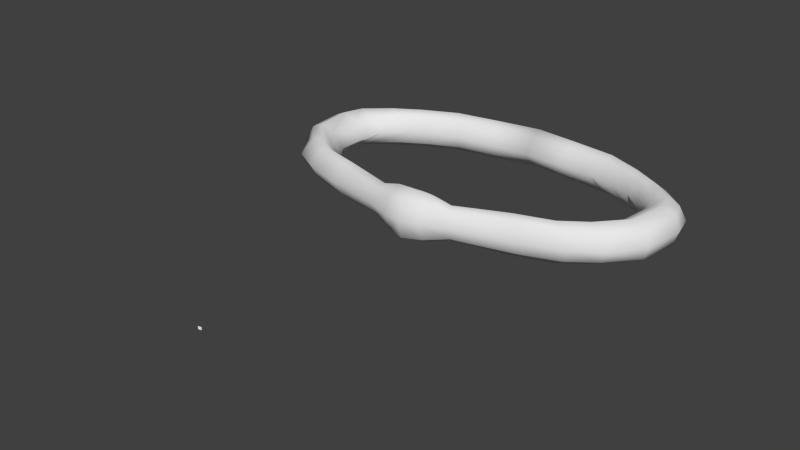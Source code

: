 # Source: traprope_closed.blend  (saved by Blender 2.76.0; exported with 4.5.12 LTS)
import bpy
from mathutils import Matrix  # noqa: F401  (used for matrix-valued properties, if any)

bpy.ops.wm.read_factory_settings(use_empty=True)
scene = bpy.context.scene
scene.name = 'Scene'

# ---- collections
col_collection_1 = bpy.data.collections.new('Collection 1'); scene.collection.children.link(col_collection_1)

# ---- materials (node trees are filled in below, after node groups)
mat_material = bpy.data.materials.new('Material')
mat_material.alpha_threshold = 0.0
mat_material.use_transparent_shadow = False
mat_material.roughness = 0.5
mat_material_001 = bpy.data.materials.new('Material.001')
mat_material_001.alpha_threshold = 0.0
mat_material_001.use_transparent_shadow = False
mat_material_001.roughness = 0.5

# ---- material node trees

# ---- world
world_world = bpy.data.worlds.new('World'); scene.world = world_world
world_world.color = (0.05088, 0.05088, 0.05088)
world_world.use_sun_shadow = False
world_world.sun_shadow_jitter_overblur = 0.0
world_world.cycles.sampling_method = 'MANUAL'
world_world.cycles.sample_map_resolution = 256

# ---- meshes
me_cube = bpy.data.meshes.new('Cube')
me_cube.from_pydata([(-0.1318, 0.01398, -0.01081), (-0.1318, 0.01446, 0.0124), (-0.1517, 0.01315, -0.01076), (-0.1518, 0.01363, 0.01245), (-0.126, 0.04424, 0.01317), (-0.106, 0.04459, -0.0101), (-0.106, 0.04507, 0.01311), (-0.1259, 0.04376, -0.01004), (-0.1314, -0.03611, -0.01216), (-0.1315, -0.03563, 0.01105), (-0.1116, -0.0348, 0.011), (-0.1115, -0.03528, -0.01221), (-0.156, 0.01321, 0.0008587), (-0.1313, 0.05013, 0.001751), (-0.1375, -0.04244, -0.000705), (-0.1022, -0.03466, -0.0006348), (-0.1192, 0.01475, 0.0007555), (-0.09685, 0.04521, 0.001484), (-0.07142, 0.07357, 0.01374), (-0.06178, 0.06594, -0.009697), (-0.06185, 0.06642, 0.01351), (-0.07135, 0.07309, -0.009467), (-0.05761, 0.05957, 0.001714), (-0.07653, 0.08067, 0.002354), (-0.0816, -0.05761, -0.01293), (-0.06669, -0.05092, 0.01039), (-0.06662, -0.0514, -0.01282), (-0.08167, -0.05713, 0.01028), (-0.05951, -0.04572, -0.001099), (-0.08486, -0.06337, -0.001472), (-0.1418, 0.01414, 0.01686), (-0.1417, 0.01347, -0.01523), (-0.1159, 0.04408, -0.01451), (-0.116, 0.04475, 0.01758), (-0.1215, -0.03579, -0.01662), (-0.1216, -0.03513, 0.01546), (-0.06655, 0.06943, -0.01402), (-0.06665, 0.07009, 0.01807), (-0.07419, -0.05393, 0.01477), (-0.0741, -0.0546, -0.01731), (-0.1457, 0.02826, 0.01282), (-0.1257, 0.0286, -0.01045), (-0.1258, 0.02909, 0.01276), (-0.1457, 0.02777, -0.01039), (-0.1149, 0.0293, 0.001128), (-0.1501, 0.03101, 0.001312), (-0.1357, 0.0281, -0.01486), (-0.1358, 0.02876, 0.01723), (-0.08769, 0.05483, -0.009893), (-0.08776, 0.05531, 0.01332), (-0.1024, 0.05799, -0.00975), (-0.1075, 0.06493, 0.002054), (-0.1025, 0.05847, 0.01346), (-0.08105, 0.05195, 0.001603), (-0.09515, 0.05698, 0.01783), (-0.09505, 0.05632, -0.01426), (-0.03334, 0.08212, 0.01382), (-0.02702, 0.06348, 0.001699), (-0.02885, 0.07083, -0.009695), (-0.02892, 0.07131, 0.01351), (-0.03327, 0.08164, -0.009388), (-0.03912, 0.08793, 0.002402), (-0.03104, 0.07614, -0.01398), (-0.03114, 0.07681, 0.01811), (-0.1496, -0.01572, 0.01166), (-0.1495, -0.0162, -0.01155), (-0.1296, -0.01489, 0.0116), (-0.1296, -0.01537, -0.01161), (-0.1186, -0.01467, -3.495e-05), (-0.1542, -0.01932, -1.98e-05), (-0.1395, -0.01588, -0.01602), (-0.1396, -0.01521, 0.01607), (-0.1121, -0.04868, 0.01063), (-0.08637, -0.04248, -0.0009067), (-0.112, -0.04916, -0.01258), (-0.09463, -0.04516, 0.01065), (-0.09456, -0.04564, -0.01256), (-0.1166, -0.05384, -0.001092), (-0.1034, -0.04682, 0.01508), (-0.1033, -0.04749, -0.01701), (-0.03711, -0.06824, -0.01161), (-0.03043, -0.05836, 0.008266), (-0.03037, -0.05877, -0.01138), (-0.03972, -0.07214, -0.001885), (-0.03716, -0.06784, 0.008039), (-0.02713, -0.05186, -0.001391), (-0.03373, -0.06358, -0.01525), (-0.03381, -0.06302, 0.01191), (-0.01877, -0.07472, -0.01571), (-0.01518, -0.05711, 0.01209), (-0.0151, -0.05768, -0.01526), (-0.0201, -0.0792, -0.002151), (-0.0169, -0.066, -0.02071), (-0.01701, -0.06522, 0.01711), (-0.01885, -0.07416, 0.01165), (-0.01338, -0.04838, -0.001351), (-0.004556, -0.07856, -0.01675), (-0.004642, -0.07796, 0.01238), (0.004854, 0.08945, -0.009328), (0.004786, 0.08993, 0.01388), (0.1336, 0.02504, -0.01156), (0.1336, 0.02552, 0.01165), (0.1536, 0.02587, -0.01162), (0.1535, 0.02635, 0.01159), (0.003974, 0.07545, 0.0135), (0.004042, 0.07497, -0.009713), (-0.003458, -0.05684, 0.01294), (-0.003372, -0.05744, -0.01619), (0.131, 0.05494, 0.01245), (0.1112, 0.05363, -0.01071), (0.1111, 0.05411, 0.0125), (0.1311, 0.05446, -0.01076), (0.1277, -0.02532, -0.01289), (0.1276, -0.02484, 0.01032), (0.1077, -0.02567, 0.01038), (0.1077, -0.02615, -0.01283), (-0.004785, -0.08158, -0.002275), (0.00506, 0.09396, 0.00239), (0.1578, 0.02627, -2.336e-05), (-0.002825, -0.04663, -0.001346), (0.003528, 0.06665, 0.001664), (0.1371, 0.06131, 0.0009964), (0.1329, -0.03118, -0.001465), (0.09839, -0.0263, -0.001199), (0.121, 0.02475, 8.028e-05), (0.102, 0.05349, 0.000925), (0.07951, 0.07986, 0.01332), (0.06916, 0.0714, -0.01006), (0.06909, 0.07188, 0.01315), (0.07958, 0.07938, -0.009892), (0.06416, 0.06464, 0.001372), (0.08554, 0.08742, 0.001899), (0.07518, -0.05108, -0.01337), (0.06076, -0.04561, 0.01003), (0.06083, -0.04609, -0.01318), (0.07511, -0.0506, 0.00984), (0.05423, -0.04098, -0.001419), (0.07771, -0.05659, -0.001929), (0.004461, 0.08212, -0.01396), (0.1435, 0.02602, 0.01606), (0.1436, 0.02536, -0.01603), (-0.004066, -0.06728, 0.01823), (0.004367, 0.08278, 0.01813), (-0.003948, -0.06812, -0.02205), (0.1211, 0.05395, -0.01517), (0.121, 0.05462, 0.01692), (0.1177, -0.02583, -0.0173), (0.1176, -0.02516, 0.01479), (0.004405, 0.08228, 0.002079), (0.07438, 0.0753, -0.01442), (0.07429, 0.07596, 0.01767), (0.06792, -0.04801, 0.01437), (0.06802, -0.04868, -0.01771), (0.1491, 0.04053, 0.01199), (0.1292, 0.03922, -0.01116), (0.1291, 0.0397, 0.01205), (0.1491, 0.04005, -0.01122), (0.1183, 0.03901, 0.0004729), (0.1539, 0.04366, 0.000458), (0.1392, 0.03955, -0.01563), (0.1391, 0.04021, 0.01646), (0.09394, 0.0624, -0.0104), (0.09387, 0.06288, 0.01281), (0.1091, 0.0668, -0.01034), (0.1149, 0.0742, 0.001429), (0.109, 0.06728, 0.01286), (0.08685, 0.05895, 0.001131), (0.1014, 0.06517, 0.01727), (0.1015, 0.06451, -0.01481), (0.04221, 0.08527, 0.01361), (0.03386, 0.06601, 0.001528), (0.03662, 0.07355, -0.009879), (0.03655, 0.07403, 0.01333), (0.04228, 0.08479, -0.0096), (0.04877, 0.09159, 0.002155), (0.03946, 0.07908, -0.01418), (0.03937, 0.07974, 0.01791), (0.148, -0.003328, 0.01082), (0.148, -0.003809, -0.01239), (0.1281, -0.004158, 0.01088), (0.1281, -0.004639, -0.01233), (0.1171, -0.004855, -0.0006978), (0.1523, -0.006553, -0.0008815), (0.1381, -0.004316, -0.0168), (0.138, -0.003651, 0.01529), (0.1066, -0.03957, 0.01001), (0.08158, -0.03549, -0.001379), (0.1067, -0.04005, -0.0132), (0.08948, -0.03749, 0.01013), (0.08955, -0.03797, -0.01307), (0.1107, -0.04437, -0.001731), (0.09804, -0.03844, 0.01451), (0.09813, -0.0391, -0.01758), (0.02927, -0.06548, -0.01179), (0.02351, -0.05612, 0.008114), (0.02357, -0.05652, -0.01153), (0.03137, -0.06918, -0.002084), (0.02921, -0.06507, 0.007852), (0.02101, -0.04985, -0.001526), (0.02643, -0.06108, -0.01542), (0.02635, -0.06052, 0.01174), (0.01014, -0.07352, -0.01579), (0.0083, -0.05613, 0.01203), (0.008381, -0.0567, -0.01533), (0.01087, -0.07791, -0.002238), (0.009295, -0.06491, -0.02078), (0.009184, -0.06413, 0.01704), (0.01006, -0.07295, 0.01157), (0.007581, -0.04751, -0.00141), (-0.004785, -0.2659, -0.002275), (-0.00499, -0.2658, -0.0002284), (-0.002816, -0.265, -0.002705), (-0.003021, -0.2648, -0.0006589)], [], [(61, 117, 98, 60), (47, 33, 4, 40), (46, 32, 5, 41), (69, 12, 2, 65), (63, 142, 99, 56), (71, 30, 3, 64), (62, 138, 105, 58), (70, 31, 0, 67), (45, 13, 7, 43), (79, 34, 11, 76), (78, 35, 9, 72), (77, 14, 8, 74), (73, 76, 11, 15), (68, 67, 0, 16), (44, 17, 6, 42), (53, 17, 5, 48), (49, 6, 17, 53), (41, 5, 17, 44), (66, 68, 16, 1), (75, 73, 15, 10), (72, 9, 14, 77), (40, 4, 13, 45), (64, 3, 12, 69), (56, 99, 117, 61), (52, 18, 23, 51), (59, 20, 22, 57), (57, 22, 19, 58), (55, 36, 19, 48), (54, 37, 18, 52), (51, 23, 21, 50), (84, 27, 29, 83), (81, 85, 28, 25), (85, 82, 26, 28), (83, 29, 24, 80), (87, 38, 27, 84), (86, 39, 26, 82), (80, 24, 39, 86), (81, 25, 38, 87), (49, 20, 37, 54), (50, 21, 36, 55), (75, 10, 35, 78), (74, 8, 34, 79), (65, 2, 31, 70), (60, 98, 138, 62), (66, 1, 30, 71), (59, 104, 142, 63), (43, 7, 32, 46), (42, 6, 33, 47), (1, 42, 47, 30), (2, 43, 46, 31), (3, 40, 45, 12), (0, 41, 44, 16), (16, 44, 42, 1), (12, 45, 43, 2), (31, 46, 41, 0), (30, 47, 40, 3), (7, 50, 55, 32), (6, 49, 54, 33), (13, 51, 50, 7), (33, 54, 52, 4), (32, 55, 48, 5), (4, 52, 51, 13), (20, 49, 53, 22), (22, 53, 48, 19), (20, 59, 63, 37), (21, 60, 62, 36), (120, 57, 58, 105), (104, 59, 57, 120), (18, 56, 61, 23), (36, 62, 58, 19), (37, 63, 56, 18), (23, 61, 60, 21), (10, 66, 71, 35), (8, 65, 70, 34), (9, 64, 69, 14), (10, 15, 68, 66), (15, 11, 67, 68), (34, 70, 67, 11), (35, 71, 64, 9), (14, 69, 65, 8), (24, 74, 79, 39), (25, 75, 78, 38), (27, 72, 77, 29), (25, 28, 73, 75), (28, 26, 76, 73), (29, 77, 74, 24), (38, 78, 72, 27), (39, 79, 76, 26), (89, 81, 87, 93), (88, 80, 86, 92), (92, 86, 82, 90), (93, 87, 84, 94), (91, 83, 80, 88), (95, 90, 82, 85), (89, 95, 85, 81), (94, 84, 83, 91), (97, 94, 91, 116), (106, 119, 95, 89), (119, 107, 90, 95), (116, 91, 88, 96), (141, 93, 94, 97), (143, 92, 90, 107), (96, 88, 92, 143), (106, 89, 93, 141), (174, 173, 98, 117), (160, 153, 108, 145), (159, 154, 109, 144), (182, 178, 102, 118), (176, 169, 99, 142), (184, 177, 103, 139), (175, 171, 105, 138), (183, 180, 100, 140), (148, 138, 105, 120), (158, 156, 111, 121), (192, 189, 115, 146), (191, 185, 113, 147), (190, 187, 112, 122), (186, 123, 115, 189), (181, 124, 100, 180), (157, 155, 110, 125), (166, 161, 109, 125), (162, 166, 125, 110), (154, 157, 125, 109), (179, 101, 124, 181), (188, 114, 123, 186), (185, 190, 122, 113), (153, 158, 121, 108), (142, 148, 120, 104), (177, 182, 118, 103), (169, 174, 117, 99), (165, 164, 131, 126), (172, 170, 130, 128), (170, 171, 127, 130), (168, 161, 127, 149), (167, 165, 126, 150), (164, 163, 129, 131), (197, 196, 137, 135), (194, 133, 136, 198), (198, 136, 134, 195), (196, 193, 132, 137), (200, 197, 135, 151), (199, 195, 134, 152), (193, 199, 152, 132), (194, 200, 151, 133), (162, 167, 150, 128), (163, 168, 149, 129), (99, 117, 148, 142), (188, 191, 147, 114), (187, 192, 146, 112), (117, 98, 138, 148), (178, 183, 140, 102), (173, 175, 138, 98), (179, 184, 139, 101), (172, 176, 142, 104), (156, 159, 144, 111), (155, 160, 145, 110), (101, 139, 160, 155), (102, 140, 159, 156), (103, 118, 158, 153), (100, 124, 157, 154), (124, 101, 155, 157), (118, 102, 156, 158), (140, 100, 154, 159), (139, 103, 153, 160), (111, 144, 168, 163), (110, 145, 167, 162), (121, 111, 163, 164), (145, 108, 165, 167), (144, 109, 161, 168), (108, 121, 164, 165), (128, 130, 166, 162), (130, 127, 161, 166), (128, 150, 176, 172), (129, 149, 175, 173), (120, 105, 171, 170), (104, 120, 170, 172), (126, 131, 174, 169), (149, 127, 171, 175), (150, 126, 169, 176), (131, 129, 173, 174), (114, 147, 184, 179), (112, 146, 183, 178), (113, 122, 182, 177), (114, 179, 181, 123), (123, 181, 180, 115), (146, 115, 180, 183), (147, 113, 177, 184), (122, 112, 178, 182), (132, 152, 192, 187), (133, 151, 191, 188), (135, 137, 190, 185), (133, 188, 186, 136), (136, 186, 189, 134), (137, 132, 187, 190), (151, 135, 185, 191), (152, 134, 189, 192), (202, 206, 200, 194), (201, 205, 199, 193), (205, 203, 195, 199), (206, 207, 197, 200), (204, 201, 193, 196), (208, 198, 195, 203), (202, 194, 198, 208), (207, 204, 196, 197), (97, 116, 204, 207), (106, 202, 208, 119), (119, 208, 203, 107), (116, 96, 201, 204), (141, 97, 207, 206), (143, 107, 203, 205), (96, 143, 205, 201), (106, 141, 206, 202), (209, 210, 212, 211)])
me_cube.polygons.foreach_set('use_smooth', [1, 1, 1, 1, 1, 1, 1, 1, 1, 1, 1, 1, 1, 1, 1, 1, 1, 1, 1, 1, 1, 1, 1, 1, 1, 1, 1, 1, 1, 1, 1, 1, 1, 1, 1, 1, 1, 1, 1, 1, 1, 1, 1, 1, 1, 1, 1, 1, 1, 1, 1, 1, 1, 1, 1, 1, 1, 1, 1, 1, 1, 1, 1, 1, 1, 1, 1, 1, 1, 1, 1, 1, 1, 1, 1, 1, 1, 1, 1, 1, 1, 1, 1, 1, 1, 1, 1, 1, 1, 1, 1, 1, 1, 1, 1, 1, 1, 1, 1, 1, 1, 1, 1, 1, 1, 1, 1, 1, 1, 1, 1, 1, 1, 1, 1, 1, 1, 1, 1, 1, 1, 1, 1, 1, 1, 1, 1, 1, 1, 1, 1, 1, 1, 1, 1, 1, 1, 1, 1, 1, 1, 1, 1, 1, 1, 1, 1, 1, 1, 1, 1, 1, 1, 1, 1, 1, 1, 1, 1, 1, 1, 1, 1, 1, 1, 1, 1, 1, 1, 1, 1, 1, 1, 1, 1, 1, 1, 1, 1, 1, 1, 1, 1, 1, 1, 1, 1, 1, 1, 1, 1, 1, 1, 1, 1, 1, 1, 1, 1, 1, 1, 1, 1, 1, 1, 1, 1, 1, 1, 1, 1, 1, 0])
_uv = me_cube.uv_layers.new(name='UVMap')
_uv.uv.foreach_set('vector', [1.612, 0.9816, 1.822, 1.004, 1.812, 1.056, 1.622, 1.046, 0.7609, 1.326, 1.023, 1.316, 1.002, 1.365, 0.751, 1.376, 0.7609, 1.068, 1.023, 1.078, 1.046, 1.128, 0.7716, 1.121, 0.2686, 0.9648, 0.5201, 0.963, 0.5204, 1.014, 0.282, 1.017, 1.619, 1.31, 1.798, 1.298, 1.812, 1.339, 1.622, 1.348, 0.2728, 1.327, 0.5209, 1.329, 0.5203, 1.38, 0.282, 1.377, 1.619, 1.084, 1.798, 1.097, 1.784, 1.137, 1.617, 1.123, 0.2728, 1.067, 0.521, 1.065, 0.5216, 1.117, 0.263, 1.12, 0.7642, 0.9655, 1.023, 0.969, 1.002, 1.03, 0.751, 1.018, -0.1855, 1.075, 0.001318, 1.077, -0.02197, 1.128, -0.2119, 1.121, -0.1855, 1.318, 0.001279, 1.316, 0.02261, 1.365, -0.1621, 1.361, -0.1695, 0.9743, 0.002224, 0.9681, 0.02266, 1.029, -0.1621, 1.032, -0.231, 1.197, -0.2119, 1.121, -0.02197, 1.128, -0.04437, 1.197, 0.2527, 1.197, 0.263, 1.12, 0.5216, 1.117, 0.5225, 1.197, 0.7826, 1.197, 1.068, 1.197, 1.046, 1.266, 0.7715, 1.273, 1.235, 1.197, 1.068, 1.197, 1.046, 1.128, 1.227, 1.127, 1.227, 1.268, 1.046, 1.266, 1.068, 1.197, 1.235, 1.197, 0.7716, 1.121, 1.046, 1.128, 1.068, 1.197, 0.7826, 1.197, 0.2629, 1.274, 0.2527, 1.197, 0.5225, 1.197, 0.5216, 1.277, -0.2119, 1.273, -0.231, 1.197, -0.04437, 1.197, -0.02199, 1.266, -0.1621, 1.361, 0.02261, 1.365, 0.002149, 1.426, -0.1696, 1.419, 0.751, 1.376, 1.002, 1.365, 1.023, 1.425, 0.7641, 1.428, 0.282, 1.377, 0.5203, 1.38, 0.52, 1.431, 0.2685, 1.429, 1.622, 1.348, 1.812, 1.339, 1.822, 1.39, 1.611, 1.413, 1.195, 1.351, 1.395, 1.34, 1.4, 1.409, 1.209, 1.416, 1.617, 1.271, 1.407, 1.264, 1.402, 1.197, 1.609, 1.197, 1.609, 1.197, 1.402, 1.197, 1.407, 1.131, 1.617, 1.123, 1.21, 1.084, 1.401, 1.092, 1.407, 1.131, 1.227, 1.127, 1.21, 1.31, 1.401, 1.302, 1.395, 1.34, 1.195, 1.351, 1.209, 0.9785, 1.4, 0.9848, 1.395, 1.054, 1.195, 1.043, -0.6179, 1.384, -0.3619, 1.35, -0.3676, 1.412, -0.6025, 1.442, -0.6406, 1.292, -0.6395, 1.197, -0.4254, 1.197, -0.4098, 1.268, -0.6395, 1.197, -0.6406, 1.101, -0.4098, 1.126, -0.4254, 1.197, -0.6024, 0.9515, -0.3676, 0.9815, -0.3619, 1.044, -0.6178, 1.01, -0.6314, 1.341, -0.3854, 1.309, -0.3619, 1.35, -0.6179, 1.384, -0.6314, 1.053, -0.3854, 1.085, -0.4098, 1.126, -0.6406, 1.101, -0.6178, 1.01, -0.3619, 1.044, -0.3854, 1.085, -0.6314, 1.053, -0.6406, 1.292, -0.4098, 1.268, -0.3854, 1.309, -0.6314, 1.341, 1.227, 1.268, 1.407, 1.264, 1.401, 1.302, 1.21, 1.31, 1.195, 1.043, 1.395, 1.054, 1.401, 1.092, 1.21, 1.084, -0.2119, 1.273, -0.02199, 1.266, 0.001279, 1.316, -0.1855, 1.318, -0.1621, 1.032, 0.02266, 1.029, 0.001318, 1.077, -0.1855, 1.075, 0.282, 1.017, 0.5204, 1.014, 0.521, 1.065, 0.2728, 1.067, 1.622, 1.046, 1.812, 1.056, 1.798, 1.097, 1.619, 1.084, 0.2629, 1.274, 0.5216, 1.277, 0.5209, 1.329, 0.2728, 1.327, 1.617, 1.271, 1.784, 1.257, 1.798, 1.298, 1.619, 1.31, 0.751, 1.018, 1.002, 1.03, 1.023, 1.078, 0.7609, 1.068, 0.7715, 1.273, 1.046, 1.266, 1.023, 1.316, 0.7609, 1.326, 0.5216, 1.277, 0.7715, 1.273, 0.7609, 1.326, 0.5209, 1.329, 0.5204, 1.014, 0.751, 1.018, 0.7609, 1.068, 0.521, 1.065, 0.5203, 1.38, 0.751, 1.376, 0.7641, 1.428, 0.52, 1.431, 0.5216, 1.117, 0.7716, 1.121, 0.7826, 1.197, 0.5225, 1.197, 0.5225, 1.197, 0.7826, 1.197, 0.7715, 1.273, 0.5216, 1.277, 0.5201, 0.963, 0.7642, 0.9655, 0.751, 1.018, 0.5204, 1.014, 0.521, 1.065, 0.7609, 1.068, 0.7716, 1.121, 0.5216, 1.117, 0.5209, 1.329, 0.7609, 1.326, 0.751, 1.376, 0.5203, 1.38, 1.002, 1.03, 1.195, 1.043, 1.21, 1.084, 1.023, 1.078, 1.046, 1.266, 1.227, 1.268, 1.21, 1.31, 1.023, 1.316, 1.023, 0.969, 1.209, 0.9785, 1.195, 1.043, 1.002, 1.03, 1.023, 1.316, 1.21, 1.31, 1.195, 1.351, 1.002, 1.365, 1.023, 1.078, 1.21, 1.084, 1.227, 1.127, 1.046, 1.128, 1.002, 1.365, 1.195, 1.351, 1.209, 1.416, 1.023, 1.425, 1.407, 1.264, 1.227, 1.268, 1.235, 1.197, 1.402, 1.197, 1.402, 1.197, 1.235, 1.197, 1.227, 1.127, 1.407, 1.131, 1.407, 1.264, 1.617, 1.271, 1.619, 1.31, 1.401, 1.302, 1.395, 1.054, 1.622, 1.046, 1.619, 1.084, 1.401, 1.092, 1.77, 1.197, 1.609, 1.197, 1.617, 1.123, 1.784, 1.137, 1.784, 1.257, 1.617, 1.271, 1.609, 1.197, 1.77, 1.197, 1.395, 1.34, 1.622, 1.348, 1.611, 1.413, 1.4, 1.409, 1.401, 1.092, 1.619, 1.084, 1.617, 1.123, 1.407, 1.131, 1.401, 1.302, 1.619, 1.31, 1.622, 1.348, 1.395, 1.34, 1.4, 0.9848, 1.612, 0.9816, 1.622, 1.046, 1.395, 1.054, -0.02199, 1.266, 0.2629, 1.274, 0.2728, 1.327, 0.001279, 1.316, 0.02266, 1.029, 0.282, 1.017, 0.2728, 1.067, 0.001318, 1.077, 0.02261, 1.365, 0.282, 1.377, 0.2685, 1.429, 0.002149, 1.426, -0.02199, 1.266, -0.04437, 1.197, 0.2527, 1.197, 0.2629, 1.274, -0.04437, 1.197, -0.02197, 1.128, 0.263, 1.12, 0.2527, 1.197, 0.001318, 1.077, 0.2728, 1.067, 0.263, 1.12, -0.02197, 1.128, 0.001279, 1.316, 0.2728, 1.327, 0.282, 1.377, 0.02261, 1.365, 0.002224, 0.9681, 0.2686, 0.9648, 0.282, 1.017, 0.02266, 1.029, -0.3619, 1.044, -0.1621, 1.032, -0.1855, 1.075, -0.3854, 1.085, -0.4098, 1.268, -0.2119, 1.273, -0.1855, 1.318, -0.3854, 1.309, -0.3619, 1.35, -0.1621, 1.361, -0.1696, 1.419, -0.3676, 1.412, -0.4098, 1.268, -0.4254, 1.197, -0.231, 1.197, -0.2119, 1.273, -0.4254, 1.197, -0.4098, 1.126, -0.2119, 1.121, -0.231, 1.197, -0.3676, 0.9815, -0.1695, 0.9743, -0.1621, 1.032, -0.3619, 1.044, -0.3854, 1.309, -0.1855, 1.318, -0.1621, 1.361, -0.3619, 1.35, -0.3854, 1.085, -0.1855, 1.075, -0.2119, 1.121, -0.4098, 1.126, -0.7334, 1.292, -0.6406, 1.292, -0.6314, 1.341, -0.7371, 1.353, -0.7342, 0.9754, -0.6178, 1.01, -0.6314, 1.053, -0.737, 1.04, -0.737, 1.04, -0.6314, 1.053, -0.6406, 1.101, -0.7334, 1.101, -0.7371, 1.353, -0.6314, 1.341, -0.6179, 1.384, -0.7342, 1.418, -0.715, 0.8985, -0.6024, 0.9515, -0.6178, 1.01, -0.7342, 0.9754, -0.738, 1.197, -0.7334, 1.101, -0.6406, 1.101, -0.6395, 1.197, -0.7334, 1.292, -0.738, 1.197, -0.6395, 1.197, -0.6406, 1.292, -0.7342, 1.418, -0.6179, 1.384, -0.6025, 1.442, -0.715, 1.495, -0.8219, 1.439, -0.7342, 1.418, -0.715, 1.495, -0.8088, 1.517, -0.8028, 1.289, -0.8011, 1.197, -0.738, 1.197, -0.7334, 1.292, -0.8011, 1.197, -0.8028, 1.105, -0.7334, 1.101, -0.738, 1.197, -0.8088, 0.8765, -0.715, 0.8985, -0.7342, 0.9754, -0.8219, 0.9543, -0.8148, 1.362, -0.7371, 1.353, -0.7342, 1.418, -0.8219, 1.439, -0.8148, 1.032, -0.737, 1.04, -0.7334, 1.101, -0.8028, 1.105, -0.8219, 0.9543, -0.7342, 0.9754, -0.737, 1.04, -0.8148, 1.032, -0.8028, 1.289, -0.7334, 1.292, -0.7371, 1.353, -0.8148, 1.362, 1.611, -0.1479, 1.622, -0.2126, 1.812, -0.2219, 1.822, -0.1706, 0.761, -0.4925, 0.7511, -0.543, 1.002, -0.5312, 1.023, -0.4827, 0.7609, -0.2351, 0.7715, -0.2876, 1.046, -0.295, 1.023, -0.2447, 0.2685, -0.1318, 0.282, -0.1837, 0.5203, -0.1806, 0.52, -0.13, 1.619, -0.4764, 1.622, -0.5143, 1.812, -0.5048, 1.798, -0.464, 0.2728, -0.4936, 0.282, -0.5441, 0.5204, -0.5472, 0.521, -0.4958, 1.619, -0.2505, 1.617, -0.2897, 1.784, -0.3033, 1.798, -0.2628, 0.2728, -0.2343, 0.2629, -0.287, 0.5216, -0.2841, 0.5209, -0.232, 0.02446, 0.5098, 0.04316, 0.5282, 0.02678, 0.5342, 0.0001033, 0.5339, 0.7641, -0.1324, 0.751, -0.1846, 1.002, -0.1962, 1.023, -0.1356, -0.1855, -0.2424, -0.2119, -0.288, -0.02199, -0.2951, 0.001273, -0.2446, -0.1855, -0.4856, -0.1621, -0.5287, 0.02267, -0.5323, 0.001321, -0.4834, -0.1696, -0.1415, -0.1621, -0.1994, 0.0226, -0.1957, 0.002138, -0.1353, -0.231, -0.364, -0.04437, -0.364, -0.02199, -0.2951, -0.2119, -0.288, 0.2527, -0.3639, 0.5225, -0.3639, 0.5216, -0.2841, 0.2629, -0.287, 0.7826, -0.3638, 0.7716, -0.44, 1.046, -0.4324, 1.068, -0.3637, 1.235, -0.3636, 1.227, -0.2931, 1.046, -0.295, 1.068, -0.3637, 1.227, -0.4342, 1.235, -0.3636, 1.068, -0.3637, 1.046, -0.4324, 0.7715, -0.2876, 0.7826, -0.3638, 1.068, -0.3637, 1.046, -0.295, 0.263, -0.4409, 0.5217, -0.4436, 0.5225, -0.3639, 0.2527, -0.3639, -0.2119, -0.4401, -0.02197, -0.4329, -0.04437, -0.364, -0.231, -0.364, -0.1621, -0.5287, -0.1695, -0.5866, 0.002231, -0.5927, 0.02267, -0.5323, 0.7511, -0.543, 0.7643, -0.5953, 1.023, -0.5918, 1.002, -0.5312, 0.006286, 0.4909, 0.02446, 0.5098, 0.0001033, 0.5339, 0.0001033, 0.5073, 0.282, -0.5441, 0.2686, -0.5961, 0.5202, -0.5978, 0.5204, -0.5472, 1.622, -0.5143, 1.612, -0.579, 1.822, -0.5561, 1.812, -0.5048, 1.195, -0.5176, 1.209, -0.5822, 1.4, -0.5759, 1.395, -0.5065, 1.617, -0.4372, 1.609, -0.3635, 1.402, -0.3636, 1.407, -0.4302, 1.609, -0.3635, 1.617, -0.2897, 1.407, -0.2969, 1.402, -0.3636, 1.21, -0.2506, 1.227, -0.2931, 1.407, -0.2969, 1.401, -0.2585, 1.21, -0.4767, 1.195, -0.5176, 1.395, -0.5065, 1.401, -0.4687, 1.209, -0.1451, 1.195, -0.2097, 1.395, -0.2206, 1.4, -0.1512, -0.6179, -0.5512, -0.6024, -0.6093, -0.3676, -0.5794, -0.3619, -0.5172, -0.6406, -0.4597, -0.4098, -0.4353, -0.4254, -0.3641, -0.6395, -0.3641, -0.6395, -0.3641, -0.4254, -0.3641, -0.4098, -0.2928, -0.6406, -0.2685, -0.6025, -0.1188, -0.6179, -0.177, -0.3619, -0.211, -0.3676, -0.1487, -0.6314, -0.508, -0.6179, -0.5512, -0.3619, -0.5172, -0.3854, -0.4763, -0.6314, -0.2201, -0.6406, -0.2685, -0.4098, -0.2928, -0.3854, -0.2519, -0.6179, -0.177, -0.6314, -0.2201, -0.3854, -0.2519, -0.3619, -0.211, -0.6406, -0.4597, -0.6314, -0.508, -0.3854, -0.4763, -0.4098, -0.4353, 1.227, -0.4342, 1.21, -0.4767, 1.401, -0.4687, 1.407, -0.4302, 1.195, -0.2097, 1.21, -0.2506, 1.401, -0.2585, 1.395, -0.2206, 0.02267, 0.4849, 0.04266, 0.4918, 0.02446, 0.5098, 0.006286, 0.4909, -0.2119, -0.4401, -0.1855, -0.4856, 0.001321, -0.4834, -0.02197, -0.4329, -0.1621, -0.1994, -0.1855, -0.2424, 0.001273, -0.2446, 0.0226, -0.1957, 0.04266, 0.4918, 0.04935, 0.5118, 0.04316, 0.5282, 0.02446, 0.5098, 0.282, -0.1837, 0.2728, -0.2343, 0.5209, -0.232, 0.5203, -0.1806, 1.622, -0.2126, 1.619, -0.2505, 1.798, -0.2628, 1.812, -0.2219, 0.263, -0.4409, 0.2728, -0.4936, 0.521, -0.4958, 0.5217, -0.4436, 1.617, -0.4372, 1.619, -0.4764, 1.798, -0.464, 1.784, -0.4235, 0.751, -0.1846, 0.7609, -0.2351, 1.023, -0.2447, 1.002, -0.1962, 0.7716, -0.44, 0.761, -0.4925, 1.023, -0.4827, 1.046, -0.4324, 0.5217, -0.4436, 0.521, -0.4958, 0.761, -0.4925, 0.7716, -0.44, 0.5203, -0.1806, 0.5209, -0.232, 0.7609, -0.2351, 0.751, -0.1846, 0.5204, -0.5472, 0.5202, -0.5978, 0.7643, -0.5953, 0.7511, -0.543, 0.5216, -0.2841, 0.5225, -0.3639, 0.7826, -0.3638, 0.7715, -0.2876, 0.5225, -0.3639, 0.5217, -0.4436, 0.7716, -0.44, 0.7826, -0.3638, 0.52, -0.13, 0.5203, -0.1806, 0.751, -0.1846, 0.7641, -0.1324, 0.5209, -0.232, 0.5216, -0.2841, 0.7715, -0.2876, 0.7609, -0.2351, 0.521, -0.4958, 0.5204, -0.5472, 0.7511, -0.543, 0.761, -0.4925, 1.002, -0.1962, 1.023, -0.2447, 1.21, -0.2506, 1.195, -0.2097, 1.046, -0.4324, 1.023, -0.4827, 1.21, -0.4767, 1.227, -0.4342, 1.023, -0.1356, 1.002, -0.1962, 1.195, -0.2097, 1.209, -0.1451, 1.023, -0.4827, 1.002, -0.5312, 1.195, -0.5176, 1.21, -0.4767, 1.023, -0.2447, 1.046, -0.295, 1.227, -0.2931, 1.21, -0.2506, 1.002, -0.5312, 1.023, -0.5918, 1.209, -0.5822, 1.195, -0.5176, 1.407, -0.4302, 1.402, -0.3636, 1.235, -0.3636, 1.227, -0.4342, 1.402, -0.3636, 1.407, -0.2969, 1.227, -0.2931, 1.235, -0.3636, 1.407, -0.4302, 1.401, -0.4687, 1.619, -0.4764, 1.617, -0.4372, 1.395, -0.2206, 1.401, -0.2585, 1.619, -0.2505, 1.622, -0.2126, 1.77, -0.3634, 1.784, -0.3033, 1.617, -0.2897, 1.609, -0.3635, 1.784, -0.4235, 1.77, -0.3634, 1.609, -0.3635, 1.617, -0.4372, 1.395, -0.5065, 1.4, -0.5759, 1.612, -0.579, 1.622, -0.5143, 1.401, -0.2585, 1.407, -0.2969, 1.617, -0.2897, 1.619, -0.2505, 1.401, -0.4687, 1.395, -0.5065, 1.622, -0.5143, 1.619, -0.4764, 1.4, -0.1512, 1.395, -0.2206, 1.622, -0.2126, 1.611, -0.1479, -0.02197, -0.4329, 0.001321, -0.4834, 0.2728, -0.4936, 0.263, -0.4409, 0.0226, -0.1957, 0.001273, -0.2446, 0.2728, -0.2343, 0.282, -0.1837, 0.02267, -0.5323, 0.002231, -0.5927, 0.2686, -0.5961, 0.282, -0.5441, -0.02197, -0.4329, 0.263, -0.4409, 0.2527, -0.3639, -0.04437, -0.364, -0.04437, -0.364, 0.2527, -0.3639, 0.2629, -0.287, -0.02199, -0.2951, 0.001273, -0.2446, -0.02199, -0.2951, 0.2629, -0.287, 0.2728, -0.2343, 0.001321, -0.4834, 0.02267, -0.5323, 0.282, -0.5441, 0.2728, -0.4936, 0.002138, -0.1353, 0.0226, -0.1957, 0.282, -0.1837, 0.2685, -0.1318, -0.3619, -0.211, -0.3854, -0.2519, -0.1855, -0.2424, -0.1621, -0.1994, -0.4098, -0.4353, -0.3854, -0.4763, -0.1855, -0.4856, -0.2119, -0.4401, -0.3619, -0.5172, -0.3676, -0.5794, -0.1695, -0.5866, -0.1621, -0.5287, -0.4098, -0.4353, -0.2119, -0.4401, -0.231, -0.364, -0.4254, -0.3641, -0.4254, -0.3641, -0.231, -0.364, -0.2119, -0.288, -0.4098, -0.2928, -0.3676, -0.1487, -0.3619, -0.211, -0.1621, -0.1994, -0.1696, -0.1415, -0.3854, -0.4763, -0.3619, -0.5172, -0.1621, -0.5287, -0.1855, -0.4856, -0.3854, -0.2519, -0.4098, -0.2928, -0.2119, -0.288, -0.1855, -0.2424, -0.7334, -0.4596, -0.737, -0.5205, -0.6314, -0.508, -0.6406, -0.4597, -0.7342, -0.1428, -0.7371, -0.2077, -0.6314, -0.2201, -0.6179, -0.177, -0.7371, -0.2077, -0.7334, -0.2686, -0.6406, -0.2685, -0.6314, -0.2201, -0.737, -0.5205, -0.7342, -0.5854, -0.6179, -0.5512, -0.6314, -0.508, -0.715, -0.06588, -0.7342, -0.1428, -0.6179, -0.177, -0.6025, -0.1188, -0.738, -0.3641, -0.6395, -0.3641, -0.6406, -0.2685, -0.7334, -0.2686, -0.7334, -0.4596, -0.6406, -0.4597, -0.6395, -0.3641, -0.738, -0.3641, -0.7342, -0.5854, -0.715, -0.6623, -0.6024, -0.6093, -0.6179, -0.5512, -0.8219, -0.6066, -0.8088, -0.6843, -0.715, -0.6623, -0.7342, -0.5854, -0.8028, -0.4563, -0.7334, -0.4596, -0.738, -0.3641, -0.8011, -0.3641, -0.8011, -0.3641, -0.738, -0.3641, -0.7334, -0.2686, -0.8028, -0.2718, -0.8088, -0.04387, -0.8219, -0.1216, -0.7342, -0.1428, -0.715, -0.06588, -0.8148, -0.5292, -0.8219, -0.6066, -0.7342, -0.5854, -0.737, -0.5205, -0.8148, -0.199, -0.8028, -0.2718, -0.7334, -0.2686, -0.7371, -0.2077, -0.8219, -0.1216, -0.8148, -0.199, -0.7371, -0.2077, -0.7342, -0.1428, -0.8028, -0.4563, -0.8148, -0.5292, -0.737, -0.5205, -0.7334, -0.4596, 0.0, 0.0, 0.0, 0.0, 0.0, 0.0, 0.0, 0.0])
_uv.active_render = True
_uv = me_cube.uv_layers.new(name='UVMap.001')
_uv.uv.foreach_set('vector', [0.9203, 0.4215, 0.9998, 0.4344, 0.9961, 0.4634, 0.9244, 0.458, 0.5987, 0.6159, 0.6977, 0.6105, 0.6897, 0.6378, 0.5949, 0.6444, 0.5987, 0.4705, 0.6977, 0.476, 0.7065, 0.5044, 0.6027, 0.5001, 0.4125, 0.412, 0.5076, 0.411, 0.5077, 0.4396, 0.4176, 0.4413, 0.9233, 0.6071, 0.9907, 0.6001, 0.9961, 0.6232, 0.9244, 0.6285, 0.4141, 0.6164, 0.5079, 0.6177, 0.5077, 0.6467, 0.4176, 0.6449, 0.9233, 0.4795, 0.9907, 0.4865, 0.9856, 0.5093, 0.9223, 0.5016, 0.4141, 0.4699, 0.5079, 0.4687, 0.5082, 0.4981, 0.4104, 0.4996, 0.5999, 0.4124, 0.6976, 0.4144, 0.6897, 0.4486, 0.5949, 0.442, 0.2408, 0.4744, 0.3114, 0.4756, 0.3026, 0.5042, 0.2308, 0.5001, 0.2408, 0.6118, 0.3114, 0.6106, 0.3195, 0.6381, 0.2496, 0.6361, 0.2468, 0.4174, 0.3118, 0.4139, 0.3195, 0.4481, 0.2496, 0.4501, 0.2236, 0.5431, 0.2308, 0.5001, 0.3026, 0.5042, 0.2941, 0.5431, 0.4065, 0.5431, 0.4104, 0.4996, 0.5082, 0.4981, 0.5085, 0.5432, 0.6069, 0.5432, 0.7148, 0.5432, 0.7065, 0.582, 0.6027, 0.5862, 0.7778, 0.5432, 0.7148, 0.5432, 0.7065, 0.5044, 0.7749, 0.5034, 0.7748, 0.5831, 0.7065, 0.582, 0.7148, 0.5432, 0.7778, 0.5432, 0.6027, 0.5001, 0.7065, 0.5044, 0.7148, 0.5432, 0.6069, 0.5432, 0.4104, 0.5866, 0.4065, 0.5431, 0.5085, 0.5432, 0.5082, 0.5882, 0.2308, 0.586, 0.2236, 0.5431, 0.2941, 0.5431, 0.3026, 0.582, 0.2496, 0.6361, 0.3195, 0.6381, 0.3117, 0.6723, 0.2468, 0.6688, 0.5949, 0.6444, 0.6897, 0.6378, 0.6976, 0.672, 0.5999, 0.6739, 0.4176, 0.6449, 0.5077, 0.6467, 0.5076, 0.6753, 0.4125, 0.6742, 0.9244, 0.6285, 0.9961, 0.6232, 0.9998, 0.6522, 0.9203, 0.665, 0.7627, 0.6302, 0.8383, 0.624, 0.8403, 0.6632, 0.7681, 0.6667, 0.9223, 0.5849, 0.8431, 0.5809, 0.8409, 0.5433, 0.9194, 0.5433, 0.9194, 0.5433, 0.8409, 0.5433, 0.8431, 0.5056, 0.9223, 0.5016, 0.7685, 0.4794, 0.8406, 0.4839, 0.8431, 0.5056, 0.7749, 0.5034, 0.7685, 0.6071, 0.8406, 0.6026, 0.8383, 0.624, 0.7627, 0.6302, 0.7682, 0.4198, 0.8403, 0.4233, 0.8383, 0.4625, 0.7627, 0.4563, 0.07728, 0.6488, 0.1741, 0.6296, 0.1719, 0.6647, 0.08311, 0.6816, 0.06868, 0.5971, 0.06912, 0.5431, 0.15, 0.5431, 0.1559, 0.5833, 0.06912, 0.5431, 0.06869, 0.489, 0.156, 0.5028, 0.15, 0.5431, 0.08312, 0.4045, 0.1719, 0.4214, 0.1741, 0.4566, 0.07729, 0.4374, 0.07217, 0.6244, 0.1652, 0.6065, 0.1741, 0.6296, 0.07728, 0.6488, 0.07218, 0.4617, 0.1652, 0.4797, 0.156, 0.5028, 0.06869, 0.489, 0.07729, 0.4374, 0.1741, 0.4566, 0.1652, 0.4797, 0.07218, 0.4617, 0.06868, 0.5971, 0.1559, 0.5833, 0.1652, 0.6065, 0.07217, 0.6244, 0.7748, 0.5831, 0.8431, 0.5809, 0.8406, 0.6026, 0.7685, 0.6071, 0.7627, 0.4563, 0.8383, 0.4625, 0.8406, 0.4839, 0.7685, 0.4794, 0.2308, 0.586, 0.3026, 0.582, 0.3114, 0.6106, 0.2408, 0.6118, 0.2496, 0.4501, 0.3195, 0.4481, 0.3114, 0.4756, 0.2408, 0.4744, 0.4176, 0.4413, 0.5077, 0.4396, 0.5079, 0.4687, 0.4141, 0.4699, 0.9244, 0.458, 0.9961, 0.4634, 0.9907, 0.4865, 0.9233, 0.4795, 0.4104, 0.5866, 0.5082, 0.5882, 0.5079, 0.6177, 0.4141, 0.6164, 0.9223, 0.5849, 0.9856, 0.5772, 0.9907, 0.6001, 0.9233, 0.6071, 0.5949, 0.442, 0.6897, 0.4486, 0.6977, 0.476, 0.5987, 0.4705, 0.6027, 0.5862, 0.7065, 0.582, 0.6977, 0.6105, 0.5987, 0.6159, 0.5082, 0.5882, 0.6027, 0.5862, 0.5987, 0.6159, 0.5079, 0.6177, 0.5077, 0.4396, 0.5949, 0.442, 0.5987, 0.4705, 0.5079, 0.4687, 0.5077, 0.6467, 0.5949, 0.6444, 0.5999, 0.6739, 0.5076, 0.6753, 0.5082, 0.4981, 0.6027, 0.5001, 0.6069, 0.5432, 0.5085, 0.5432, 0.5085, 0.5432, 0.6069, 0.5432, 0.6027, 0.5862, 0.5082, 0.5882, 0.5076, 0.411, 0.5999, 0.4124, 0.5949, 0.442, 0.5077, 0.4396, 0.5079, 0.4687, 0.5987, 0.4705, 0.6027, 0.5001, 0.5082, 0.4981, 0.5079, 0.6177, 0.5987, 0.6159, 0.5949, 0.6444, 0.5077, 0.6467, 0.6897, 0.4486, 0.7627, 0.4563, 0.7685, 0.4794, 0.6977, 0.476, 0.7065, 0.582, 0.7748, 0.5831, 0.7685, 0.6071, 0.6977, 0.6105, 0.6976, 0.4144, 0.7682, 0.4198, 0.7627, 0.4563, 0.6897, 0.4486, 0.6977, 0.6105, 0.7685, 0.6071, 0.7627, 0.6302, 0.6897, 0.6378, 0.6977, 0.476, 0.7685, 0.4794, 0.7749, 0.5034, 0.7065, 0.5044, 0.6897, 0.6378, 0.7627, 0.6302, 0.7681, 0.6667, 0.6976, 0.672, 0.8431, 0.5809, 0.7748, 0.5831, 0.7778, 0.5432, 0.8409, 0.5433, 0.8409, 0.5433, 0.7778, 0.5432, 0.7749, 0.5034, 0.8431, 0.5056, 0.8431, 0.5809, 0.9223, 0.5849, 0.9233, 0.6071, 0.8406, 0.6026, 0.8383, 0.4625, 0.9244, 0.458, 0.9233, 0.4795, 0.8406, 0.4839, 0.9801, 0.5433, 0.9194, 0.5433, 0.9223, 0.5016, 0.9856, 0.5093, 0.9856, 0.5772, 0.9223, 0.5849, 0.9194, 0.5433, 0.9801, 0.5433, 0.8383, 0.624, 0.9244, 0.6285, 0.9203, 0.665, 0.8403, 0.6632, 0.8406, 0.4839, 0.9233, 0.4795, 0.9223, 0.5016, 0.8431, 0.5056, 0.8406, 0.6026, 0.9233, 0.6071, 0.9244, 0.6285, 0.8383, 0.624, 0.8403, 0.4233, 0.9203, 0.4215, 0.9244, 0.458, 0.8383, 0.4625, 0.3026, 0.582, 0.4104, 0.5866, 0.4141, 0.6164, 0.3114, 0.6106, 0.3195, 0.4481, 0.4176, 0.4413, 0.4141, 0.4699, 0.3114, 0.4756, 0.3195, 0.6381, 0.4176, 0.6449, 0.4125, 0.6742, 0.3117, 0.6723, 0.3026, 0.582, 0.2941, 0.5431, 0.4065, 0.5431, 0.4104, 0.5866, 0.2941, 0.5431, 0.3026, 0.5042, 0.4104, 0.4996, 0.4065, 0.5431, 0.3114, 0.4756, 0.4141, 0.4699, 0.4104, 0.4996, 0.3026, 0.5042, 0.3114, 0.6106, 0.4141, 0.6164, 0.4176, 0.6449, 0.3195, 0.6381, 0.3118, 0.4139, 0.4125, 0.412, 0.4176, 0.4413, 0.3195, 0.4481, 0.1741, 0.4566, 0.2496, 0.4501, 0.2408, 0.4744, 0.1652, 0.4797, 0.1559, 0.5833, 0.2308, 0.586, 0.2408, 0.6118, 0.1652, 0.6065, 0.1741, 0.6296, 0.2496, 0.6361, 0.2468, 0.6688, 0.1719, 0.6647, 0.1559, 0.5833, 0.15, 0.5431, 0.2236, 0.5431, 0.2308, 0.586, 0.15, 0.5431, 0.156, 0.5028, 0.2308, 0.5001, 0.2236, 0.5431, 0.1719, 0.4214, 0.2468, 0.4174, 0.2496, 0.4501, 0.1741, 0.4566, 0.1652, 0.6065, 0.2408, 0.6118, 0.2496, 0.6361, 0.1741, 0.6296, 0.1652, 0.4797, 0.2408, 0.4744, 0.2308, 0.5001, 0.156, 0.5028, 0.03359, 0.597, 0.06868, 0.5971, 0.07217, 0.6244, 0.03221, 0.6314, 0.0333, 0.418, 0.07729, 0.4374, 0.07218, 0.4617, 0.03221, 0.4547, 0.03221, 0.4547, 0.07218, 0.4617, 0.06869, 0.489, 0.03359, 0.4891, 0.03221, 0.6314, 0.07217, 0.6244, 0.07728, 0.6488, 0.0333, 0.6681, 0.04056, 0.3746, 0.08312, 0.4045, 0.07729, 0.4374, 0.0333, 0.418, 0.03184, 0.5431, 0.03359, 0.4891, 0.06869, 0.489, 0.06912, 0.5431, 0.03359, 0.597, 0.03184, 0.5431, 0.06912, 0.5431, 0.06868, 0.5971, 0.0333, 0.6681, 0.07728, 0.6488, 0.08311, 0.6816, 0.04055, 0.7115, 0.0001263, 0.68, 0.0333, 0.6681, 0.04055, 0.7115, 0.005068, 0.7239, 0.007345, 0.5952, 0.007983, 0.5431, 0.03184, 0.5431, 0.03359, 0.597, 0.007983, 0.5431, 0.007346, 0.491, 0.03359, 0.4891, 0.03184, 0.5431, 0.005069, 0.3622, 0.04056, 0.3746, 0.0333, 0.418, 0.0001264, 0.4061, 0.002819, 0.6363, 0.03221, 0.6314, 0.0333, 0.6681, 0.0001263, 0.68, 0.002819, 0.4498, 0.03221, 0.4547, 0.03359, 0.4891, 0.007346, 0.491, 0.0001264, 0.4061, 0.0333, 0.418, 0.03221, 0.4547, 0.002819, 0.4498, 0.007345, 0.5952, 0.03359, 0.597, 0.03221, 0.6314, 0.002819, 0.6363, 0.9203, 0.3031, 0.9243, 0.2666, 0.9961, 0.2613, 0.9998, 0.2903, 0.5987, 0.1085, 0.5949, 0.07998, 0.6897, 0.08661, 0.6978, 0.114, 0.5987, 0.2539, 0.6027, 0.2242, 0.7065, 0.22, 0.6977, 0.2485, 0.4125, 0.3122, 0.4175, 0.2829, 0.5077, 0.2847, 0.5076, 0.3133, 0.9233, 0.1176, 0.9244, 0.09615, 0.9961, 0.1016, 0.9908, 0.1246, 0.4141, 0.1079, 0.4176, 0.07931, 0.5077, 0.07761, 0.5079, 0.1066, 0.9232, 0.2452, 0.9223, 0.223, 0.9856, 0.2154, 0.9907, 0.2383, 0.4141, 0.2543, 0.4104, 0.2246, 0.5082, 0.2262, 0.5079, 0.2556, 0.02448, 0.7614, 0.04318, 0.7888, 0.0268, 0.7978, 0.0001263, 0.7974, 0.5999, 0.3119, 0.5949, 0.2824, 0.6897, 0.2759, 0.6976, 0.3101, 0.2408, 0.2497, 0.2308, 0.224, 0.3026, 0.22, 0.3114, 0.2485, 0.2408, 0.1124, 0.2496, 0.08804, 0.3195, 0.08603, 0.3114, 0.1136, 0.2468, 0.3068, 0.2496, 0.2741, 0.3195, 0.2761, 0.3117, 0.3103, 0.2236, 0.181, 0.2941, 0.1811, 0.3026, 0.22, 0.2308, 0.224, 0.4065, 0.1811, 0.5085, 0.1811, 0.5082, 0.2262, 0.4104, 0.2246, 0.6069, 0.1812, 0.6027, 0.1381, 0.7065, 0.1425, 0.7148, 0.1812, 0.7778, 0.1813, 0.7748, 0.2211, 0.7065, 0.22, 0.7148, 0.1812, 0.7749, 0.1414, 0.7778, 0.1813, 0.7148, 0.1812, 0.7065, 0.1425, 0.6027, 0.2242, 0.6069, 0.1812, 0.7148, 0.1812, 0.7065, 0.22, 0.4104, 0.1376, 0.5082, 0.1361, 0.5085, 0.1811, 0.4065, 0.1811, 0.2308, 0.1381, 0.3026, 0.1422, 0.2941, 0.1811, 0.2236, 0.181, 0.2496, 0.08804, 0.2468, 0.05534, 0.3118, 0.05186, 0.3195, 0.08603, 0.5949, 0.07998, 0.5999, 0.05044, 0.6977, 0.05241, 0.6897, 0.08661, 0.006309, 0.7332, 0.02448, 0.7614, 0.0001263, 0.7974, 0.0001263, 0.7576, 0.4176, 0.07931, 0.4125, 0.04998, 0.5076, 0.04901, 0.5077, 0.07761, 0.9244, 0.09615, 0.9204, 0.05961, 0.9999, 0.07257, 0.9961, 0.1016, 0.7627, 0.0943, 0.7682, 0.05781, 0.8404, 0.06137, 0.8383, 0.1006, 0.9223, 0.1397, 0.9194, 0.1814, 0.8409, 0.1813, 0.8431, 0.1437, 0.9194, 0.1814, 0.9223, 0.223, 0.8431, 0.219, 0.8409, 0.1813, 0.7684, 0.2452, 0.7748, 0.2211, 0.8431, 0.219, 0.8406, 0.2407, 0.7685, 0.1174, 0.7627, 0.0943, 0.8383, 0.1006, 0.8406, 0.122, 0.7681, 0.3047, 0.7626, 0.2682, 0.8383, 0.2621, 0.8403, 0.3013, 0.07729, 0.07533, 0.08312, 0.04248, 0.1719, 0.05939, 0.1741, 0.09455, 0.06869, 0.127, 0.156, 0.1408, 0.15, 0.181, 0.06912, 0.181, 0.06912, 0.181, 0.15, 0.181, 0.1559, 0.2213, 0.06868, 0.235, 0.08311, 0.3196, 0.07728, 0.2867, 0.1741, 0.2675, 0.1719, 0.3027, 0.07218, 0.0997, 0.07729, 0.07533, 0.1741, 0.09455, 0.1652, 0.1177, 0.07217, 0.2623, 0.06868, 0.235, 0.1559, 0.2213, 0.1652, 0.2444, 0.07728, 0.2867, 0.07217, 0.2623, 0.1652, 0.2444, 0.1741, 0.2675, 0.06869, 0.127, 0.07218, 0.0997, 0.1652, 0.1177, 0.156, 0.1408, 0.7749, 0.1414, 0.7685, 0.1174, 0.8406, 0.122, 0.8431, 0.1437, 0.7626, 0.2682, 0.7684, 0.2452, 0.8406, 0.2407, 0.8383, 0.2621, 0.02269, 0.7242, 0.04269, 0.7345, 0.02448, 0.7614, 0.006309, 0.7332, 0.2308, 0.1381, 0.2408, 0.1124, 0.3114, 0.1136, 0.3026, 0.1422, 0.2496, 0.2741, 0.2408, 0.2497, 0.3114, 0.2485, 0.3195, 0.2761, 0.04269, 0.7345, 0.04937, 0.7644, 0.04318, 0.7888, 0.02448, 0.7614, 0.4175, 0.2829, 0.4141, 0.2543, 0.5079, 0.2556, 0.5077, 0.2847, 0.9243, 0.2666, 0.9232, 0.2452, 0.9907, 0.2383, 0.9961, 0.2613, 0.4104, 0.1376, 0.4141, 0.1079, 0.5079, 0.1066, 0.5082, 0.1361, 0.9223, 0.1397, 0.9233, 0.1176, 0.9908, 0.1246, 0.9856, 0.1475, 0.5949, 0.2824, 0.5987, 0.2539, 0.6977, 0.2485, 0.6897, 0.2759, 0.6027, 0.1381, 0.5987, 0.1085, 0.6978, 0.114, 0.7065, 0.1425, 0.5082, 0.1361, 0.5079, 0.1066, 0.5987, 0.1085, 0.6027, 0.1381, 0.5077, 0.2847, 0.5079, 0.2556, 0.5987, 0.2539, 0.5949, 0.2824, 0.5077, 0.07761, 0.5076, 0.04901, 0.5999, 0.05044, 0.5949, 0.07998, 0.5082, 0.2262, 0.5085, 0.1811, 0.6069, 0.1812, 0.6027, 0.2242, 0.5085, 0.1811, 0.5082, 0.1361, 0.6027, 0.1381, 0.6069, 0.1812, 0.5076, 0.3133, 0.5077, 0.2847, 0.5949, 0.2824, 0.5999, 0.3119, 0.5079, 0.2556, 0.5082, 0.2262, 0.6027, 0.2242, 0.5987, 0.2539, 0.5079, 0.1066, 0.5077, 0.07761, 0.5949, 0.07998, 0.5987, 0.1085, 0.6897, 0.2759, 0.6977, 0.2485, 0.7684, 0.2452, 0.7626, 0.2682, 0.7065, 0.1425, 0.6978, 0.114, 0.7685, 0.1174, 0.7749, 0.1414, 0.6976, 0.3101, 0.6897, 0.2759, 0.7626, 0.2682, 0.7681, 0.3047, 0.6978, 0.114, 0.6897, 0.08661, 0.7627, 0.0943, 0.7685, 0.1174, 0.6977, 0.2485, 0.7065, 0.22, 0.7748, 0.2211, 0.7684, 0.2452, 0.6897, 0.08661, 0.6977, 0.05241, 0.7682, 0.05781, 0.7627, 0.0943, 0.8431, 0.1437, 0.8409, 0.1813, 0.7778, 0.1813, 0.7749, 0.1414, 0.8409, 0.1813, 0.8431, 0.219, 0.7748, 0.2211, 0.7778, 0.1813, 0.8431, 0.1437, 0.8406, 0.122, 0.9233, 0.1176, 0.9223, 0.1397, 0.8383, 0.2621, 0.8406, 0.2407, 0.9232, 0.2452, 0.9243, 0.2666, 0.9801, 0.1814, 0.9856, 0.2154, 0.9223, 0.223, 0.9194, 0.1814, 0.9856, 0.1475, 0.9801, 0.1814, 0.9194, 0.1814, 0.9223, 0.1397, 0.8383, 0.1006, 0.8404, 0.06137, 0.9204, 0.05961, 0.9244, 0.09615, 0.8406, 0.2407, 0.8431, 0.219, 0.9223, 0.223, 0.9232, 0.2452, 0.8406, 0.122, 0.8383, 0.1006, 0.9244, 0.09615, 0.9233, 0.1176, 0.8403, 0.3013, 0.8383, 0.2621, 0.9243, 0.2666, 0.9203, 0.3031, 0.3026, 0.1422, 0.3114, 0.1136, 0.4141, 0.1079, 0.4104, 0.1376, 0.3195, 0.2761, 0.3114, 0.2485, 0.4141, 0.2543, 0.4175, 0.2829, 0.3195, 0.08603, 0.3118, 0.05186, 0.4125, 0.04998, 0.4176, 0.07931, 0.3026, 0.1422, 0.4104, 0.1376, 0.4065, 0.1811, 0.2941, 0.1811, 0.2941, 0.1811, 0.4065, 0.1811, 0.4104, 0.2246, 0.3026, 0.22, 0.3114, 0.2485, 0.3026, 0.22, 0.4104, 0.2246, 0.4141, 0.2543, 0.3114, 0.1136, 0.3195, 0.08603, 0.4176, 0.07931, 0.4141, 0.1079, 0.3117, 0.3103, 0.3195, 0.2761, 0.4175, 0.2829, 0.4125, 0.3122, 0.1741, 0.2675, 0.1652, 0.2444, 0.2408, 0.2497, 0.2496, 0.2741, 0.156, 0.1408, 0.1652, 0.1177, 0.2408, 0.1124, 0.2308, 0.1381, 0.1741, 0.09455, 0.1719, 0.05939, 0.2468, 0.05534, 0.2496, 0.08804, 0.156, 0.1408, 0.2308, 0.1381, 0.2236, 0.181, 0.15, 0.181, 0.15, 0.181, 0.2236, 0.181, 0.2308, 0.224, 0.1559, 0.2213, 0.1719, 0.3027, 0.1741, 0.2675, 0.2496, 0.2741, 0.2468, 0.3068, 0.1652, 0.1177, 0.1741, 0.09455, 0.2496, 0.08804, 0.2408, 0.1124, 0.1652, 0.2444, 0.1559, 0.2213, 0.2308, 0.224, 0.2408, 0.2497, 0.03359, 0.1271, 0.03221, 0.09267, 0.07218, 0.0997, 0.06869, 0.127, 0.0333, 0.306, 0.03221, 0.2694, 0.07217, 0.2623, 0.07728, 0.2867, 0.03221, 0.2694, 0.03359, 0.235, 0.06868, 0.235, 0.07217, 0.2623, 0.03221, 0.09267, 0.0333, 0.056, 0.07729, 0.07533, 0.07218, 0.0997, 0.04055, 0.3495, 0.0333, 0.306, 0.07728, 0.2867, 0.08311, 0.3196, 0.03184, 0.181, 0.06912, 0.181, 0.06868, 0.235, 0.03359, 0.235, 0.03359, 0.1271, 0.06869, 0.127, 0.06912, 0.181, 0.03184, 0.181, 0.0333, 0.056, 0.04055, 0.01256, 0.08312, 0.04248, 0.07729, 0.07533, 0.0001263, 0.04403, 0.005068, 0.0001263, 0.04055, 0.01256, 0.0333, 0.056, 0.007346, 0.1289, 0.03359, 0.1271, 0.03184, 0.181, 0.007983, 0.181, 0.007983, 0.181, 0.03184, 0.181, 0.03359, 0.235, 0.007346, 0.2331, 0.005068, 0.3619, 0.0001264, 0.318, 0.0333, 0.306, 0.04055, 0.3495, 0.002819, 0.08774, 0.0001263, 0.04403, 0.0333, 0.056, 0.03221, 0.09267, 0.002819, 0.2743, 0.007346, 0.2331, 0.03359, 0.235, 0.03221, 0.2694, 0.0001264, 0.318, 0.002819, 0.2743, 0.03221, 0.2694, 0.0333, 0.306, 0.007346, 0.1289, 0.002819, 0.08774, 0.03221, 0.09267, 0.03359, 0.1271, 0.0, 0.0, 0.0, 0.0, 0.0, 0.0, 0.0, 0.0])
me_cube.materials.append(mat_material)
me_cube.materials.append(mat_material_001)
me_cube.use_remesh_preserve_volume = False
me_cube.use_remesh_preserve_attributes = False
me_cube.use_mirror_vertex_groups = False
me_cube.update()

# ---- objects
ob_cube_001 = bpy.data.objects.new('Cube.001', me_cube)

# ---- transforms, parenting, visibility, modifiers, constraints
ob_cube_001.location = (-7.471e-05, -0.005079, -2.807e-05)
ob_cube_001.lineart.crease_threshold = 0.0

# ---- collection membership
col_collection_1.objects.link(ob_cube_001)

# ---- scene / render settings (as saved in the file)
scene.frame_start = 1; scene.frame_end = 250; scene.frame_set(1)
scene.render.engine = 'BLENDER_EEVEE_NEXT'
scene.render.resolution_percentage = 50
scene.render.dither_intensity = 0.0
scene.cycles.use_denoising = False
scene.cycles.samples = 10
scene.cycles.sampling_pattern = 'TABULATED_SOBOL'
scene.cycles.light_sampling_threshold = 0.0
scene.cycles.use_adaptive_sampling = False
scene.cycles.use_light_tree = False
scene.cycles.blur_glossy = 0.0
scene.cycles.pixel_filter_type = 'GAUSSIAN'
scene.cycles.sample_clamp_indirect = 0.0
scene.view_settings.view_transform = 'Standard'
bpy.context.view_layer.update()

# ---- added for rendering (the .blend has no active camera and no usable light): camera, sun
cam_auto = bpy.data.cameras.new('AutoCamera')
cam_auto.lens = 50.0
cam_auto.sensor_width = 36.0
cam_auto.clip_end = 1000.0
ob_auto_camera = bpy.data.objects.new('AutoCamera', cam_auto)
scene.collection.objects.link(ob_auto_camera)
ob_auto_camera.location = (0.444142, -0.623043, 0.352722)
ob_auto_camera.rotation_euler = (1.09748, -7.21219e-08, 0.694738)
scene.camera = ob_auto_camera
light_auto_sun = bpy.data.lights.new('AutoSun', 'SUN')
light_auto_sun.energy = 3.0
light_auto_sun.angle = 0.0523599
ob_auto_sun = bpy.data.objects.new('AutoSun', light_auto_sun)
scene.collection.objects.link(ob_auto_sun)
ob_auto_sun.rotation_euler = (0.872665, 0.174533, 0.523599)
bpy.context.view_layer.update()
